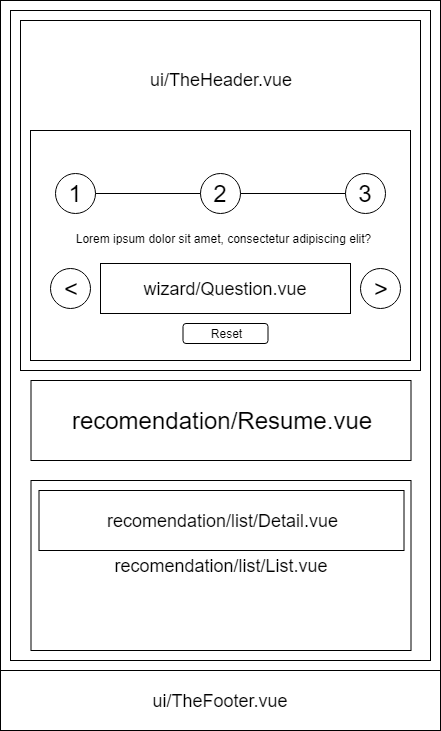

The diagram above was exported from draw.io. Its source (the exported page's mxGraphModel, read from the mxfile embedded in the PNG):
<mxGraphModel dx="1154" dy="309" grid="1" gridSize="10" guides="1" tooltips="1" connect="1" arrows="1" fold="1" page="1" pageScale="1" pageWidth="850" pageHeight="1100" math="0" shadow="0">
  <root>
    <mxCell id="0" />
    <mxCell id="1" parent="0" />
    <mxCell id="Kbh89cm8hL6Bd0ZmCJAK-18" value="" style="rounded=0;whiteSpace=wrap;html=1;" parent="1" vertex="1">
      <mxGeometry x="130" y="100" width="440" height="730" as="geometry" />
    </mxCell>
    <mxCell id="Kbh89cm8hL6Bd0ZmCJAK-25" value="ui/TheFooter.vue&lt;br style=&quot;font-size: 18px;&quot;&gt;" style="rounded=0;whiteSpace=wrap;html=1;fontSize=18;" parent="1" vertex="1">
      <mxGeometry x="130" y="770" width="440" height="60" as="geometry" />
    </mxCell>
    <mxCell id="Kbh89cm8hL6Bd0ZmCJAK-29" value="&lt;span&gt;&lt;font style=&quot;font-size: 18px&quot;&gt;wizard/Wizard.vue&lt;/font&gt;&lt;br&gt;&lt;/span&gt;" style="text;html=1;strokeColor=none;fillColor=none;align=center;verticalAlign=middle;whiteSpace=wrap;rounded=0;" parent="1" vertex="1">
      <mxGeometry x="183.5" y="240" width="335" height="20" as="geometry" />
    </mxCell>
    <mxCell id="HU1w0t6JR5_4qqHLvRAC-1" value="" style="rounded=0;whiteSpace=wrap;html=1;" vertex="1" parent="1">
      <mxGeometry x="140" y="110" width="420" height="650" as="geometry" />
    </mxCell>
    <mxCell id="HU1w0t6JR5_4qqHLvRAC-2" value="" style="group" vertex="1" connectable="0" parent="1">
      <mxGeometry x="150" y="120" width="400" height="630" as="geometry" />
    </mxCell>
    <mxCell id="Kbh89cm8hL6Bd0ZmCJAK-2" value="&lt;font style=&quot;font-size: 18px&quot;&gt;ui/TheHeader.vue&lt;br&gt;&lt;br&gt;&lt;br&gt;&lt;br&gt;&lt;br&gt;&lt;br&gt;&lt;br&gt;&lt;br&gt;&lt;br&gt;&lt;br&gt;&lt;br&gt;&lt;br&gt;&lt;/font&gt;" style="rounded=0;whiteSpace=wrap;html=1;" parent="HU1w0t6JR5_4qqHLvRAC-2" vertex="1">
      <mxGeometry width="400" height="350" as="geometry" />
    </mxCell>
    <mxCell id="Kbh89cm8hL6Bd0ZmCJAK-3" value="" style="rounded=0;whiteSpace=wrap;html=1;" parent="HU1w0t6JR5_4qqHLvRAC-2" vertex="1">
      <mxGeometry x="10" y="110" width="380" height="230" as="geometry" />
    </mxCell>
    <mxCell id="Kbh89cm8hL6Bd0ZmCJAK-5" value="&lt;font style=&quot;font-size: 18px&quot;&gt;wizard/Question.vue&lt;/font&gt;" style="rounded=0;whiteSpace=wrap;html=1;" parent="HU1w0t6JR5_4qqHLvRAC-2" vertex="1">
      <mxGeometry x="80" y="243" width="250" height="50" as="geometry" />
    </mxCell>
    <mxCell id="Kbh89cm8hL6Bd0ZmCJAK-6" value="&lt;font style=&quot;font-size: 24px&quot;&gt;1&lt;/font&gt;" style="ellipse;whiteSpace=wrap;html=1;" parent="HU1w0t6JR5_4qqHLvRAC-2" vertex="1">
      <mxGeometry x="35" y="153" width="40" height="40" as="geometry" />
    </mxCell>
    <mxCell id="Kbh89cm8hL6Bd0ZmCJAK-7" value="&lt;font style=&quot;font-size: 24px&quot;&gt;2&lt;/font&gt;" style="ellipse;whiteSpace=wrap;html=1;" parent="HU1w0t6JR5_4qqHLvRAC-2" vertex="1">
      <mxGeometry x="180" y="153" width="40" height="40" as="geometry" />
    </mxCell>
    <mxCell id="Kbh89cm8hL6Bd0ZmCJAK-8" value="&lt;font style=&quot;font-size: 24px&quot;&gt;3&lt;/font&gt;" style="ellipse;whiteSpace=wrap;html=1;" parent="HU1w0t6JR5_4qqHLvRAC-2" vertex="1">
      <mxGeometry x="325" y="153" width="40" height="40" as="geometry" />
    </mxCell>
    <mxCell id="Kbh89cm8hL6Bd0ZmCJAK-9" value="" style="endArrow=none;html=1;entryX=1;entryY=0.5;entryDx=0;entryDy=0;exitX=0;exitY=0.5;exitDx=0;exitDy=0;" parent="HU1w0t6JR5_4qqHLvRAC-2" source="Kbh89cm8hL6Bd0ZmCJAK-7" target="Kbh89cm8hL6Bd0ZmCJAK-6" edge="1">
      <mxGeometry width="50" height="50" relative="1" as="geometry">
        <mxPoint x="-20" y="523" as="sourcePoint" />
        <mxPoint x="30" y="473" as="targetPoint" />
      </mxGeometry>
    </mxCell>
    <mxCell id="Kbh89cm8hL6Bd0ZmCJAK-10" value="" style="endArrow=none;html=1;entryX=1;entryY=0.5;entryDx=0;entryDy=0;exitX=0;exitY=0.5;exitDx=0;exitDy=0;" parent="HU1w0t6JR5_4qqHLvRAC-2" source="Kbh89cm8hL6Bd0ZmCJAK-8" target="Kbh89cm8hL6Bd0ZmCJAK-7" edge="1">
      <mxGeometry width="50" height="50" relative="1" as="geometry">
        <mxPoint x="325" y="172" as="sourcePoint" />
        <mxPoint x="220" y="172" as="targetPoint" />
      </mxGeometry>
    </mxCell>
    <mxCell id="Kbh89cm8hL6Bd0ZmCJAK-12" value="&lt;span&gt;Lorem ipsum dolor sit amet, consectetur adipiscing elit?&lt;br&gt;&lt;/span&gt;" style="text;html=1;strokeColor=none;fillColor=none;align=center;verticalAlign=middle;whiteSpace=wrap;rounded=0;" parent="HU1w0t6JR5_4qqHLvRAC-2" vertex="1">
      <mxGeometry x="35" y="208" width="335" height="20" as="geometry" />
    </mxCell>
    <mxCell id="Kbh89cm8hL6Bd0ZmCJAK-14" value="&lt;font style=&quot;font-size: 24px&quot;&gt;&amp;lt;&lt;/font&gt;" style="ellipse;whiteSpace=wrap;html=1;aspect=fixed;" parent="HU1w0t6JR5_4qqHLvRAC-2" vertex="1">
      <mxGeometry x="30" y="248" width="40" height="40" as="geometry" />
    </mxCell>
    <mxCell id="Kbh89cm8hL6Bd0ZmCJAK-15" value="&lt;font style=&quot;font-size: 24px&quot;&gt;&amp;gt;&lt;/font&gt;" style="ellipse;whiteSpace=wrap;html=1;aspect=fixed;" parent="HU1w0t6JR5_4qqHLvRAC-2" vertex="1">
      <mxGeometry x="340" y="248" width="40" height="40" as="geometry" />
    </mxCell>
    <mxCell id="Kbh89cm8hL6Bd0ZmCJAK-16" value="Reset" style="rounded=1;whiteSpace=wrap;html=1;" parent="HU1w0t6JR5_4qqHLvRAC-2" vertex="1">
      <mxGeometry x="162.5" y="303" width="85" height="20" as="geometry" />
    </mxCell>
    <mxCell id="Kbh89cm8hL6Bd0ZmCJAK-17" value="&lt;font style=&quot;font-size: 24px&quot;&gt;recomendation/Resume.vue&lt;br&gt;&lt;/font&gt;" style="rounded=0;whiteSpace=wrap;html=1;" parent="HU1w0t6JR5_4qqHLvRAC-2" vertex="1">
      <mxGeometry x="10.5" y="360" width="380" height="80" as="geometry" />
    </mxCell>
    <mxCell id="Kbh89cm8hL6Bd0ZmCJAK-19" value="&lt;font style=&quot;font-size: 18px&quot;&gt;recomendation/list/List.vue&lt;/font&gt;" style="rounded=0;whiteSpace=wrap;html=1;" parent="HU1w0t6JR5_4qqHLvRAC-2" vertex="1">
      <mxGeometry x="10.5" y="460" width="380" height="170" as="geometry" />
    </mxCell>
    <mxCell id="Kbh89cm8hL6Bd0ZmCJAK-20" value="&lt;font style=&quot;font-size: 18px&quot;&gt;recomendation/list/Detail.vue&lt;/font&gt;&lt;br&gt;" style="rounded=0;whiteSpace=wrap;html=1;" parent="HU1w0t6JR5_4qqHLvRAC-2" vertex="1">
      <mxGeometry x="18.5" y="470" width="365" height="60" as="geometry" />
    </mxCell>
  </root>
</mxGraphModel>